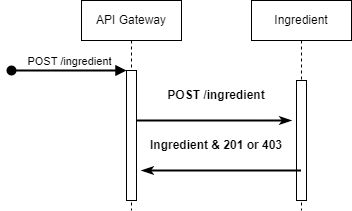

The diagram above was exported from draw.io. Its source (the exported page's mxGraphModel, read from the mxfile embedded in the PNG):
<mxGraphModel dx="1434" dy="800" grid="1" gridSize="10" guides="1" tooltips="1" connect="1" arrows="1" fold="1" page="1" pageScale="1" pageWidth="850" pageHeight="1100" math="0" shadow="0">
  <root>
    <mxCell id="0" />
    <mxCell id="1" parent="0" />
    <mxCell id="aM9ryv3xv72pqoxQDRHE-1" value="API Gateway" style="shape=umlLifeline;perimeter=lifelinePerimeter;whiteSpace=wrap;html=1;container=0;dropTarget=0;collapsible=0;recursiveResize=0;outlineConnect=0;portConstraint=eastwest;newEdgeStyle={&quot;edgeStyle&quot;:&quot;elbowEdgeStyle&quot;,&quot;elbow&quot;:&quot;vertical&quot;,&quot;curved&quot;:0,&quot;rounded&quot;:0};" parent="1" vertex="1">
      <mxGeometry x="100" y="40" width="100" height="210" as="geometry" />
    </mxCell>
    <mxCell id="aM9ryv3xv72pqoxQDRHE-2" value="" style="html=1;points=[];perimeter=orthogonalPerimeter;outlineConnect=0;targetShapes=umlLifeline;portConstraint=eastwest;newEdgeStyle={&quot;edgeStyle&quot;:&quot;elbowEdgeStyle&quot;,&quot;elbow&quot;:&quot;vertical&quot;,&quot;curved&quot;:0,&quot;rounded&quot;:0};" parent="aM9ryv3xv72pqoxQDRHE-1" vertex="1">
      <mxGeometry x="45" y="70" width="10" height="130" as="geometry" />
    </mxCell>
    <mxCell id="aM9ryv3xv72pqoxQDRHE-3" value="POST /ingredient" style="html=1;verticalAlign=bottom;startArrow=oval;endArrow=block;startSize=8;edgeStyle=elbowEdgeStyle;elbow=vertical;curved=0;rounded=0;strokeWidth=2;" parent="aM9ryv3xv72pqoxQDRHE-1" target="aM9ryv3xv72pqoxQDRHE-2" edge="1">
      <mxGeometry relative="1" as="geometry">
        <mxPoint x="-70" y="70" as="sourcePoint" />
      </mxGeometry>
    </mxCell>
    <mxCell id="aM9ryv3xv72pqoxQDRHE-5" value="Ingredient" style="shape=umlLifeline;perimeter=lifelinePerimeter;whiteSpace=wrap;html=1;container=0;dropTarget=0;collapsible=0;recursiveResize=0;outlineConnect=0;portConstraint=eastwest;newEdgeStyle={&quot;edgeStyle&quot;:&quot;elbowEdgeStyle&quot;,&quot;elbow&quot;:&quot;vertical&quot;,&quot;curved&quot;:0,&quot;rounded&quot;:0};" parent="1" vertex="1">
      <mxGeometry x="270" y="40" width="100" height="210" as="geometry" />
    </mxCell>
    <mxCell id="aM9ryv3xv72pqoxQDRHE-6" value="" style="html=1;points=[];perimeter=orthogonalPerimeter;outlineConnect=0;targetShapes=umlLifeline;portConstraint=eastwest;newEdgeStyle={&quot;edgeStyle&quot;:&quot;elbowEdgeStyle&quot;,&quot;elbow&quot;:&quot;vertical&quot;,&quot;curved&quot;:0,&quot;rounded&quot;:0};" parent="aM9ryv3xv72pqoxQDRHE-5" vertex="1">
      <mxGeometry x="45" y="80" width="10" height="120" as="geometry" />
    </mxCell>
    <mxCell id="XlXyiAMwxNQSHd1GiB66-3" value="" style="endArrow=classicThin;html=1;rounded=0;endFill=1;strokeWidth=2;" parent="1" source="aM9ryv3xv72pqoxQDRHE-2" edge="1">
      <mxGeometry width="50" height="50" relative="1" as="geometry">
        <mxPoint x="400" y="340" as="sourcePoint" />
        <mxPoint x="310" y="160" as="targetPoint" />
        <Array as="points">
          <mxPoint x="210" y="160" />
          <mxPoint x="250" y="160" />
        </Array>
      </mxGeometry>
    </mxCell>
    <mxCell id="XlXyiAMwxNQSHd1GiB66-4" value="" style="endArrow=none;html=1;rounded=0;endFill=0;strokeWidth=2;startArrow=classicThin;startFill=1;" parent="1" target="aM9ryv3xv72pqoxQDRHE-5" edge="1">
      <mxGeometry width="50" height="50" relative="1" as="geometry">
        <mxPoint x="160" y="210" as="sourcePoint" />
        <mxPoint x="300" y="210" as="targetPoint" />
        <Array as="points">
          <mxPoint x="210" y="210" />
          <mxPoint x="230" y="210" />
          <mxPoint x="255" y="210" />
        </Array>
      </mxGeometry>
    </mxCell>
    <mxCell id="XlXyiAMwxNQSHd1GiB66-5" value="POST /ingredient" style="text;html=1;strokeColor=none;fillColor=none;align=center;verticalAlign=middle;whiteSpace=wrap;rounded=0;fontStyle=1" parent="1" vertex="1">
      <mxGeometry x="180" y="120" width="110" height="30" as="geometry" />
    </mxCell>
    <mxCell id="XlXyiAMwxNQSHd1GiB66-6" value="Ingredient &amp;amp; 201 or 403" style="text;html=1;strokeColor=none;fillColor=none;align=center;verticalAlign=middle;whiteSpace=wrap;rounded=0;fontStyle=1" parent="1" vertex="1">
      <mxGeometry x="165" y="170" width="140" height="30" as="geometry" />
    </mxCell>
  </root>
</mxGraphModel>